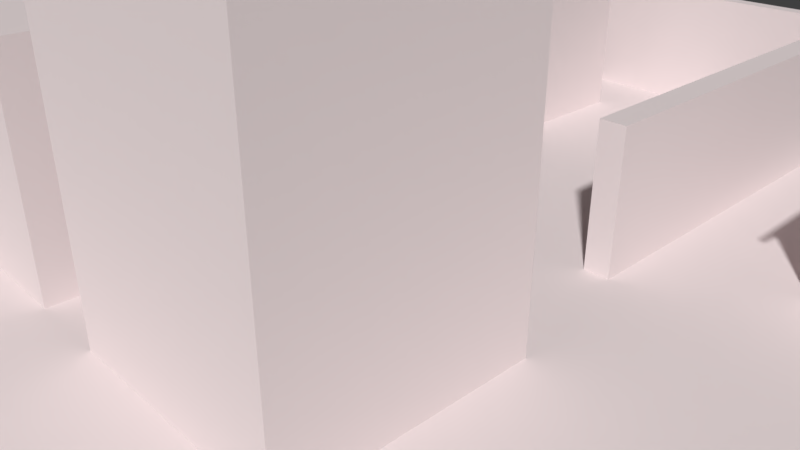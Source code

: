 # Source: world_v2.blend  (saved by Blender 2.79.0; exported with 4.5.12 LTS)
import bpy
from mathutils import Matrix  # noqa: F401  (used for matrix-valued properties, if any)

bpy.ops.wm.read_factory_settings(use_empty=True)
scene = bpy.context.scene
scene.name = 'Scene'

# ---- collections
col_collection_1 = bpy.data.collections.new('Collection 1'); scene.collection.children.link(col_collection_1)

# ---- materials (node trees are filled in below, after node groups)
mat_material_001 = bpy.data.materials.new('Material.001')
mat_material_001.alpha_threshold = 0.0
mat_material_001.use_transparent_shadow = False
mat_material_001.diffuse_color = (0.8412, 0.7431, 0.7431, 1.0)
mat_material_001.roughness = 0.5

# ---- material node trees

# ---- world
world_world = bpy.data.worlds.new('World'); scene.world = world_world
world_world.color = (0.05088, 0.05088, 0.05088)
world_world.use_sun_shadow = False
world_world.sun_shadow_jitter_overblur = 0.0
world_world.cycles.sampling_method = 'MANUAL'

# ---- cameras
cam_camera = bpy.data.cameras.new('Camera')
cam_camera.clip_end = 100.0
cam_camera.lens = 35.0
cam_camera.sensor_width = 32.0
cam_camera.sensor_height = 18.0
cam_camera.ortho_scale = 7.314
cam_camera.dof.focus_distance = 0.0
cam_camera.dof.aperture_fstop = 128.0

# ---- meshes
me_cube_003 = bpy.data.meshes.new('Cube.003')
me_cube_003.from_pydata([(-1.0, -3.046, -1.0), (-1.0, -3.046, 1.0), (-1.0, 1.0, -1.0), (-1.0, 1.0, 1.0), (1.0, -3.046, -1.0), (1.0, -3.046, 1.0), (1.0, 1.0, -1.0), (1.0, 1.0, 1.0), (0.0, -3.046, 2.073), (0.0, 1.0, 2.073), (0.0, 1.0, 2.073), (0.0, -3.046, 2.073), (-1.0, -3.046, 1.097), (-1.0, 1.0, 1.097), (0.0, -3.046, 2.17), (0.0, 1.0, 2.17), (1.0, 1.0, 1.097), (1.0, -3.046, 1.097), (0.0, 1.0, 2.17), (0.0, -3.046, 2.17), (0.0, -3.493, 2.073), (1.0, -3.493, 1.0), (-1.0, -3.493, 1.0), (0.0, -3.493, 2.073), (-1.0, -3.493, 1.097), (0.0, -3.493, 2.17), (0.0, -3.493, 2.17), (1.0, -3.493, 1.097), (-6.555, -10.74, -0.6345), (-6.555, -10.74, 6.061), (-6.555, -6.939, -0.6345), (-6.555, -6.939, 6.061), (-2.755, -10.74, -0.6345), (-2.755, -10.74, 6.061), (-2.755, -6.939, -0.6345), (-2.755, -6.939, 6.061), (-11.7, -10.74, -0.7534), (-11.7, -10.74, 3.047), (-11.7, -6.939, -0.7534), (-11.7, -6.939, 3.047), (-7.896, -10.74, -0.7534), (-7.896, -10.74, 3.047), (-7.896, -6.939, -0.7534), (-7.896, -6.939, 3.047), (-11.7, -1.9, -0.7534), (-11.7, -1.9, 3.047), (-11.7, 1.9, -0.7534), (-11.7, 1.9, 3.047), (-7.896, -1.9, -0.7534), (-7.896, -1.9, 3.047), (-7.896, 1.9, -0.7534), (-7.896, 1.9, 3.047), (-14.51, -4.584, -0.6408), (-14.51, -4.584, 1.688), (-14.51, -4.323, -0.6408), (-14.51, -4.323, 1.688), (-14.25, -4.584, -0.6408), (-14.25, -4.584, 1.688), (-14.25, -4.323, -0.6408), (-14.25, -4.323, 1.688), (-6.806, -4.323, 1.688), (-6.806, -4.323, -0.6408), (-6.806, -4.584, -0.6408), (-6.806, -4.584, 1.688), (-14.51, 3.36, 1.688), (-14.51, 3.36, -0.6408), (-14.25, 3.36, -0.6408), (-14.25, 3.36, 1.688), (-14.51, 3.653, 1.688), (-14.51, 3.653, -0.6408), (-14.25, 3.653, -0.6408), (-14.25, 3.653, 1.688), (-3.598, 3.36, 1.688), (-3.598, 3.36, -0.6408), (-3.598, 3.653, 1.688), (-3.598, 3.653, -0.6408), (-3.177, 3.36, 1.688), (-3.177, 3.36, -0.6408), (-3.177, 3.653, 1.688), (-3.177, 3.653, -0.6408), (-3.598, -4.596, 1.688), (-3.598, -4.596, -0.6408), (-3.177, -4.596, 1.688), (-3.177, -4.596, -0.6408), (-15.57, -15.18, -0.6113), (3.409, -15.18, -0.6113), (-15.57, 3.796, -0.6113), (3.409, 3.796, -0.6113)], [], [(0, 1, 3, 2), (2, 3, 7, 6), (6, 7, 5, 4), (4, 5, 1, 0), (2, 6, 4, 0), (5, 7, 16, 17), (10, 9, 8, 11), (8, 9, 15, 14), (1, 5, 11, 8), (7, 3, 9, 10), (13, 12, 14, 15), (9, 3, 13, 15), (3, 1, 12, 13), (11, 5, 21, 20), (17, 16, 18, 19), (19, 11, 20, 26), (7, 10, 18, 16), (10, 11, 19, 18), (22, 23, 25, 24), (20, 21, 27, 26), (5, 17, 27, 21), (14, 12, 24, 25), (17, 19, 26, 27), (1, 8, 23, 22), (12, 1, 22, 24), (8, 14, 25, 23), (28, 29, 31, 30), (30, 31, 35, 34), (34, 35, 33, 32), (32, 33, 29, 28), (30, 34, 32, 28), (35, 31, 29, 33), (36, 37, 39, 38), (38, 39, 43, 42), (42, 43, 41, 40), (40, 41, 37, 36), (38, 42, 40, 36), (43, 39, 37, 41), (44, 45, 47, 46), (46, 47, 51, 50), (50, 51, 49, 48), (48, 49, 45, 44), (46, 50, 48, 44), (51, 47, 45, 49), (52, 53, 55, 54), (59, 58, 66, 67), (58, 59, 60, 61), (56, 57, 53, 52), (54, 58, 56, 52), (59, 55, 53, 57), (61, 60, 63, 62), (57, 56, 62, 63), (56, 58, 61, 62), (59, 57, 63, 60), (64, 67, 71, 68), (58, 54, 65, 66), (55, 59, 67, 64), (54, 55, 64, 65), (69, 68, 71, 70), (65, 64, 68, 69), (66, 70, 75, 73), (66, 65, 69, 70), (73, 75, 79, 77), (70, 71, 74, 75), (67, 66, 73, 72), (71, 67, 72, 74), (76, 77, 79, 78), (75, 74, 78, 79), (74, 72, 76, 78), (77, 76, 82, 83), (80, 81, 83, 82), (76, 72, 80, 82), (73, 77, 83, 81), (72, 73, 81, 80), (84, 85, 87, 86)])
_uv = me_cube_003.uv_layers.new(name='UVMap')
_uv.uv.foreach_set('vector', [0.8722, 0.9829, 0.8132, 0.9829, 0.8132, 0.8669, 0.8722, 0.8669, 0.56, 0.9693, 0.56, 0.9119, 0.619, 0.9119, 0.619, 0.9693, 0.7223, 1.0, 0.6633, 1.0, 0.6633, 0.8839, 0.7223, 0.8839, 0.941, 0.08817, 0.941, 0.03079, 1.0, 0.03079, 1.0, 0.08817, 0.3462, 0.781, 0.4052, 0.781, 0.4052, 0.8971, 0.3462, 0.8971, 0.6633, 0.8839, 0.6633, 1.0, 0.6604, 1.0, 0.6604, 0.8839, 0.0, 0.0, 0.0, 0.0, 0.0, 0.0, 0.0, 0.0, 0.7979, 0.7662, 0.7979, 0.6501, 0.8008, 0.6501, 0.8008, 0.7662, 1.0, 0.03079, 0.941, 0.03079, 0.9705, 0.0, 0.9705, 0.0, 0.619, 0.9119, 0.56, 0.9119, 0.5895, 0.8811, 0.5895, 0.8811, 0.8104, 0.8669, 0.8104, 0.9829, 0.7787, 0.9829, 0.7787, 0.8669, 0.5895, 0.8811, 0.56, 0.9119, 0.56, 0.9092, 0.5895, 0.8784, 0.8132, 0.8669, 0.8132, 0.9829, 0.8104, 0.9829, 0.8104, 0.8669, 0.5203, 0.6604, 0.5519, 0.6604, 0.5519, 0.6732, 0.5203, 0.6732, 0.6604, 0.8839, 0.6604, 1.0, 0.6288, 1.0, 0.6288, 0.8839, 0.5174, 0.6604, 0.5203, 0.6604, 0.5203, 0.6732, 0.5174, 0.6732, 0.619, 0.9119, 0.5895, 0.8811, 0.5895, 0.8784, 0.619, 0.9092, 0.5203, 0.5443, 0.5203, 0.6604, 0.5174, 0.6604, 0.5174, 0.5443, 0.5539, 0.6112, 0.5539, 0.6532, 0.5519, 0.6553, 0.5519, 0.6132, 0.5539, 0.6532, 0.5539, 0.6112, 0.5558, 0.6132, 0.5558, 0.6553, 0.6633, 0.8839, 0.6604, 0.8839, 0.6604, 0.8711, 0.6633, 0.8711, 0.7787, 0.9829, 0.8104, 0.9829, 0.8104, 0.9958, 0.7787, 0.9958, 0.6604, 0.8839, 0.6288, 0.8839, 0.6288, 0.8711, 0.6604, 0.8711, 0.7662, 0.7662, 0.7979, 0.7662, 0.7979, 0.779, 0.7662, 0.779, 0.8104, 0.9829, 0.8132, 0.9829, 0.8132, 0.9958, 0.8104, 0.9958, 0.7979, 0.7662, 0.8008, 0.7662, 0.8008, 0.779, 0.7979, 0.779, 2.815e-08, 0.7364, 0.0, 0.5443, 0.1122, 0.5443, 0.1122, 0.7364, 0.2243, 0.7364, 0.2243, 0.5443, 0.3365, 0.5443, 0.3365, 0.7364, 0.1122, 0.7364, 0.1122, 0.5443, 0.2243, 0.5443, 0.2243, 0.7364, 0.3365, 0.7364, 0.3365, 0.5443, 0.4487, 0.5443, 0.4487, 0.7364, 0.0, 0.7364, 0.1122, 0.7364, 0.1122, 0.8454, 4.222e-08, 0.8454, 0.8722, 0.8676, 0.9844, 0.8676, 0.9844, 0.9767, 0.8722, 0.9767, 0.9844, 0.3225, 0.8722, 0.3225, 0.8722, 0.2135, 0.9844, 0.2135, 0.1122, 0.8454, 0.1122, 0.9545, 0.0, 0.9545, 0.0, 0.8454, 0.9844, 0.5406, 0.8722, 0.5406, 0.8722, 0.4315, 0.9844, 0.4315, 0.2243, 0.9545, 0.2243, 0.8454, 0.3365, 0.8454, 0.3365, 0.9545, 0.3365, 0.8454, 0.2243, 0.8454, 0.2243, 0.7364, 0.3365, 0.7364, 0.8722, 0.7586, 0.9844, 0.7586, 0.9844, 0.8676, 0.8722, 0.8676, 0.5174, 0.89, 0.4052, 0.89, 0.4052, 0.781, 0.5174, 0.781, 0.8722, 0.5406, 0.9844, 0.5406, 0.9844, 0.6496, 0.8722, 0.6496, 0.9844, 0.4315, 0.8722, 0.4315, 0.8722, 0.3225, 0.9844, 0.3225, 0.1122, 0.9545, 0.1122, 0.8454, 0.2243, 0.8454, 0.2243, 0.9545, 0.1122, 0.8454, 0.1122, 0.7364, 0.2243, 0.7364, 0.2243, 0.8454, 0.8722, 0.6496, 0.9844, 0.6496, 0.9844, 0.7586, 0.8722, 0.7586, 0.8722, 0.8669, 0.8035, 0.8669, 0.8035, 0.8594, 0.8722, 0.8594, 0.6975, 0.6501, 0.7662, 0.6501, 0.7662, 0.8705, 0.6975, 0.8705, 0.941, 0.2135, 0.8722, 0.2135, 0.8722, 0.0, 0.941, 0.0, 0.6288, 0.8636, 0.6975, 0.8636, 0.6975, 0.8711, 0.6288, 0.8711, 0.5681, 8.207e-08, 0.5681, 0.007487, 0.5604, 0.007487, 0.5604, 8.207e-08, 0.7954, 0.3326, 0.7954, 0.3251, 0.8031, 0.3251, 0.8031, 0.3326, 0.5519, 0.6112, 0.5519, 0.5443, 0.5596, 0.5443, 0.5596, 0.6112, 0.6975, 0.8636, 0.6288, 0.8636, 0.6288, 0.6501, 0.6975, 0.6501, 0.5604, 0.007487, 0.5681, 0.007487, 0.5681, 0.221, 0.5604, 0.221, 0.7954, 0.3326, 0.8031, 0.3326, 0.8031, 0.546, 0.7954, 0.546, 0.5687, 0.3251, 0.5687, 0.3326, 0.56, 0.3326, 0.56, 0.3251, 0.5681, 0.007487, 0.5681, 8.207e-08, 0.7948, 0.0, 0.7948, 0.007487, 0.7954, 0.3251, 0.7954, 0.3326, 0.5687, 0.3326, 0.5687, 0.3251, 0.8722, 0.8594, 0.8035, 0.8594, 0.8035, 0.639, 0.8722, 0.639, 0.8035, 0.0, 0.8722, 0.0, 0.8722, 0.007487, 0.8035, 0.007487, 0.8722, 0.639, 0.8035, 0.639, 0.8035, 0.6306, 0.8722, 0.6306, 0.7948, 0.007487, 0.8035, 0.007487, 0.8035, 0.313, 0.7948, 0.313, 0.7948, 0.007487, 0.7948, 0.0, 0.8035, 0.0, 0.8035, 0.007487, 0.7948, 0.313, 0.8035, 0.313, 0.8035, 0.3251, 0.7948, 0.3251, 0.8035, 0.007487, 0.8722, 0.007487, 0.8722, 0.313, 0.8035, 0.313, 0.8035, 0.3251, 0.8722, 0.3251, 0.8722, 0.6306, 0.8035, 0.6306, 0.56, 0.3326, 0.5687, 0.3326, 0.5687, 0.6381, 0.56, 0.6381, 0.4487, 0.7726, 0.5174, 0.7726, 0.5174, 0.781, 0.4487, 0.781, 0.8035, 0.313, 0.8722, 0.313, 0.8722, 0.3251, 0.8035, 0.3251, 0.56, 0.6381, 0.5687, 0.6381, 0.5687, 0.6501, 0.56, 0.6501, 0.5174, 0.7726, 0.4487, 0.7726, 0.4487, 0.5443, 0.5174, 0.5443, 0.5298, 0.6732, 0.5298, 0.74, 0.5174, 0.74, 0.5174, 0.6732, 0.5687, 0.6501, 0.5687, 0.6381, 0.8035, 0.6381, 0.8035, 0.6501, 0.7948, 0.313, 0.7948, 0.3251, 0.56, 0.3251, 0.56, 0.313, 0.56, 0.6501, 0.6288, 0.6501, 0.6288, 0.8784, 0.56, 0.8784, 0.56, 0.5443, 4.926e-08, 0.5443, 0.0, 4.788e-08, 0.56, 0.0])
me_cube_003.materials.append(mat_material_001)
me_cube_003.use_remesh_preserve_volume = False
me_cube_003.use_remesh_preserve_attributes = False
me_cube_003.use_mirror_vertex_groups = False
me_cube_003.update()

# ---- objects
ob_cube_002 = bpy.data.objects.new('Cube.002', me_cube_003)
ob_camera = bpy.data.objects.new('Camera', cam_camera)

# ---- transforms, parenting, visibility, modifiers, constraints
ob_cube_002.location = (5.22, 5.626, 0.5249)
ob_cube_002.scale = (0.8587, 0.8587, 0.8587)
ob_cube_002.lineart.crease_threshold = 0.0
ob_camera.location = (7.481, -6.508, 5.344)
ob_camera.rotation_euler = (1.109, 0.0, 0.8149)
ob_camera.lock_rotations_4d = False
ob_camera.empty_display_type = 'ARROWS'
ob_camera.color = (0.0, 0.0, 0.0, 0.0)
ob_camera.display_type = 'WIRE'
ob_camera.lineart.crease_threshold = 0.0

# ---- collection membership
col_collection_1.objects.link(ob_cube_002)
col_collection_1.objects.link(ob_camera)

# ---- scene / render settings (as saved in the file)
scene.camera = ob_camera
scene.frame_start = 1; scene.frame_end = 250; scene.frame_set(0)
scene.render.engine = 'BLENDER_EEVEE_NEXT'
scene.render.resolution_percentage = 50
scene.render.dither_intensity = 0.0
scene.cycles.use_denoising = False
scene.cycles.samples = 128
scene.cycles.sampling_pattern = 'TABULATED_SOBOL'
scene.cycles.use_adaptive_sampling = False
scene.cycles.use_light_tree = False
scene.cycles.blur_glossy = 0.0
scene.cycles.sample_clamp_indirect = 0.0
scene.view_settings.view_transform = 'Standard'
bpy.context.view_layer.update()

# ---- added for rendering (the .blend has no usable light): sun
light_auto_sun = bpy.data.lights.new('AutoSun', 'SUN')
light_auto_sun.energy = 3.0
light_auto_sun.angle = 0.0523599
ob_auto_sun = bpy.data.objects.new('AutoSun', light_auto_sun)
scene.collection.objects.link(ob_auto_sun)
ob_auto_sun.rotation_euler = (0.872665, 0.174533, 0.523599)
bpy.context.view_layer.update()

